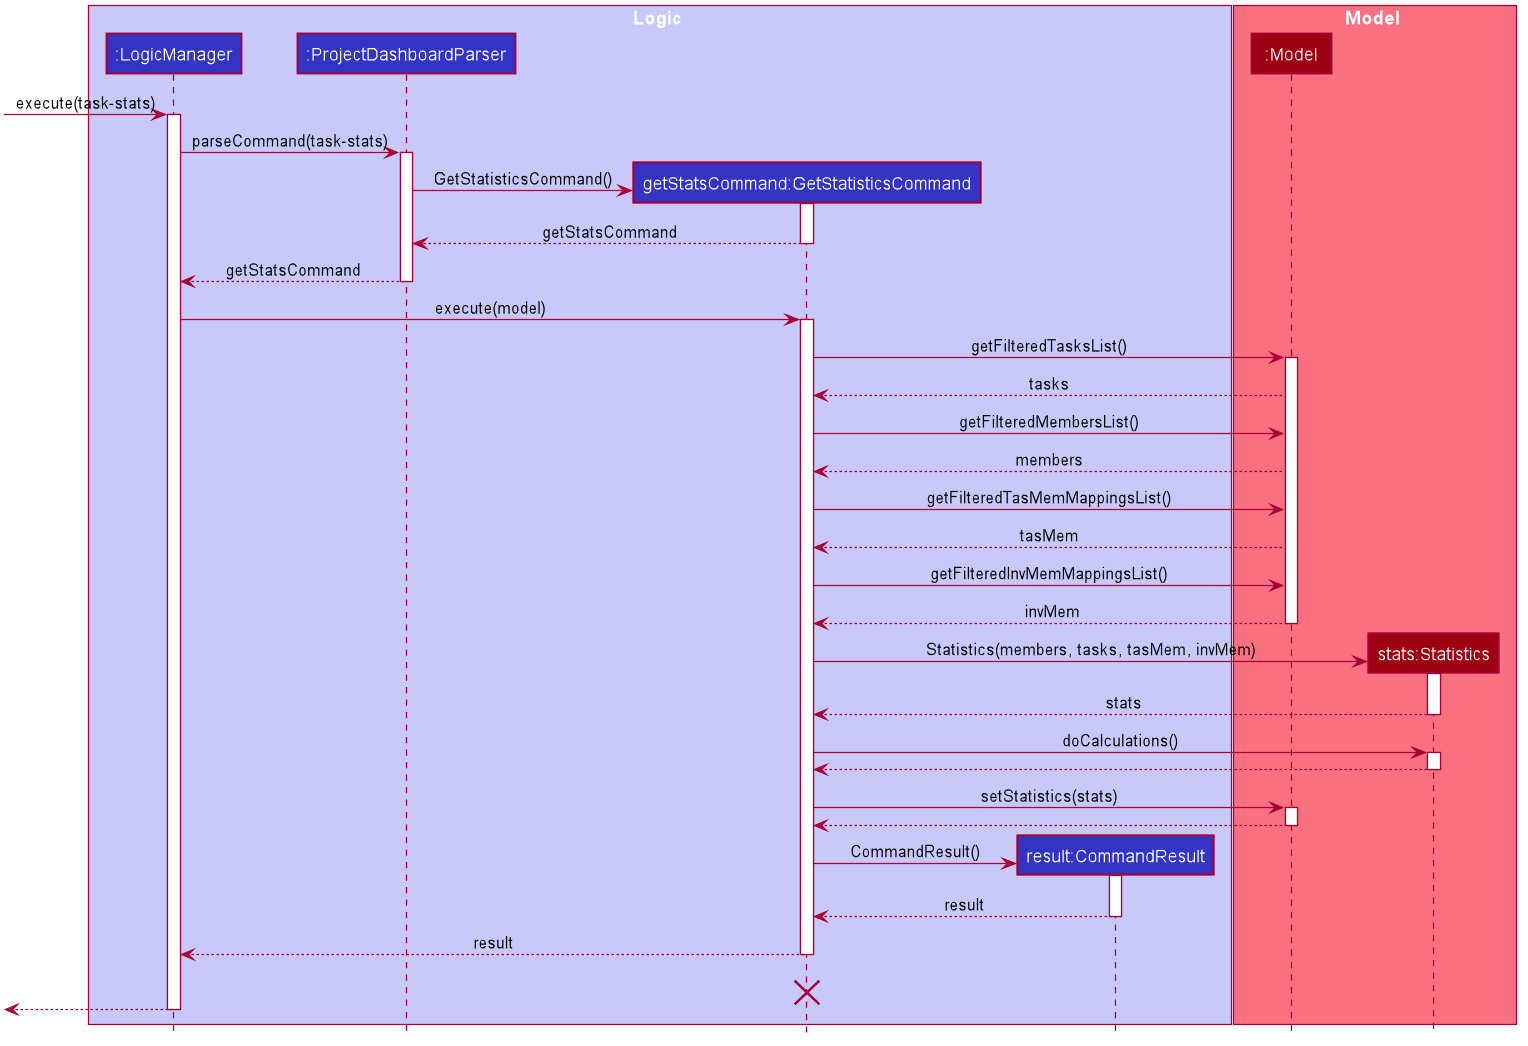

The diagram above was rendered by PlantUML. Its source (embedded in the PNG):
@startuml









skinparam BackgroundColor #FFFFFFF

skinparam Shadowing false

skinparam Class {
    FontColor #FFFFFF
    BorderThickness 1
    BorderColor #FFFFFF
    StereotypeFontColor #FFFFFF
    FontName Arial
}

skinparam Actor {
    BorderColor #000000
    Color #000000
    FontName Arial
}

skinparam Sequence {
    MessageAlign center
    BoxFontSize 15
    BoxPadding 0
    BoxFontColor #FFFFFF
    FontName Arial
}

skinparam Participant {
    FontColor #FFFFFFF
    Padding 20
}

skinparam MinClassWidth 50
skinparam ParticipantPadding 10
skinparam Shadowing false
skinparam DefaultTextAlignment center
skinparam packageStyle Rectangle

hide footbox
hide members
hide circle

box Logic #C8C8FA
participant ":LogicManager" as LogicManager #3333C4
participant ":ProjectDashboardParser" as ProjectDashboardParser #3333C4
participant "getStatsCommand:GetStatisticsCommand" as GetStatisticsCommand #3333C4
participant "result:CommandResult" as CommandResult #3333C4
end box

box Model #F97181
participant ":Model" as Model #9D0012
participant "stats:Statistics" as Statistics #9D0012
end box

[-> LogicManager : execute(task-stats)
activate LogicManager

LogicManager -> ProjectDashboardParser : parseCommand(task-stats)
activate ProjectDashboardParser

create GetStatisticsCommand
ProjectDashboardParser -> GetStatisticsCommand : GetStatisticsCommand()
activate GetStatisticsCommand

GetStatisticsCommand --> ProjectDashboardParser: getStatsCommand
deactivate GetStatisticsCommand

ProjectDashboardParser --> LogicManager: getStatsCommand
deactivate ProjectDashboardParser

LogicManager -> GetStatisticsCommand : execute(model)
activate GetStatisticsCommand

GetStatisticsCommand -> Model : getFilteredTasksList()
activate Model
Model --> GetStatisticsCommand : tasks

GetStatisticsCommand -> Model : getFilteredMembersList()
Model --> GetStatisticsCommand : members
GetStatisticsCommand -> Model : getFilteredTasMemMappingsList()
Model --> GetStatisticsCommand : tasMem
GetStatisticsCommand -> Model : getFilteredInvMemMappingsList()
Model --> GetStatisticsCommand : invMem
deactivate Model

create Statistics
GetStatisticsCommand -> Statistics : Statistics(members, tasks, tasMem, invMem)
activate Statistics

Statistics --> GetStatisticsCommand : stats
deactivate Statistics

GetStatisticsCommand -> Statistics : doCalculations()
activate Statistics

Statistics --> GetStatisticsCommand :
deactivate Statistics

GetStatisticsCommand -> Model : setStatistics(stats)
activate Model

Model --> GetStatisticsCommand
deactivate Model

create CommandResult
GetStatisticsCommand -> CommandResult : CommandResult()
activate CommandResult

CommandResult --> GetStatisticsCommand : result
deactivate CommandResult

GetStatisticsCommand --> LogicManager : result
deactivate GetStatisticsCommand

GetStatisticsCommand -[hidden]-> LogicManager : result
destroy GetStatisticsCommand

[<--LogicManager
deactivate LogicManager
@enduml